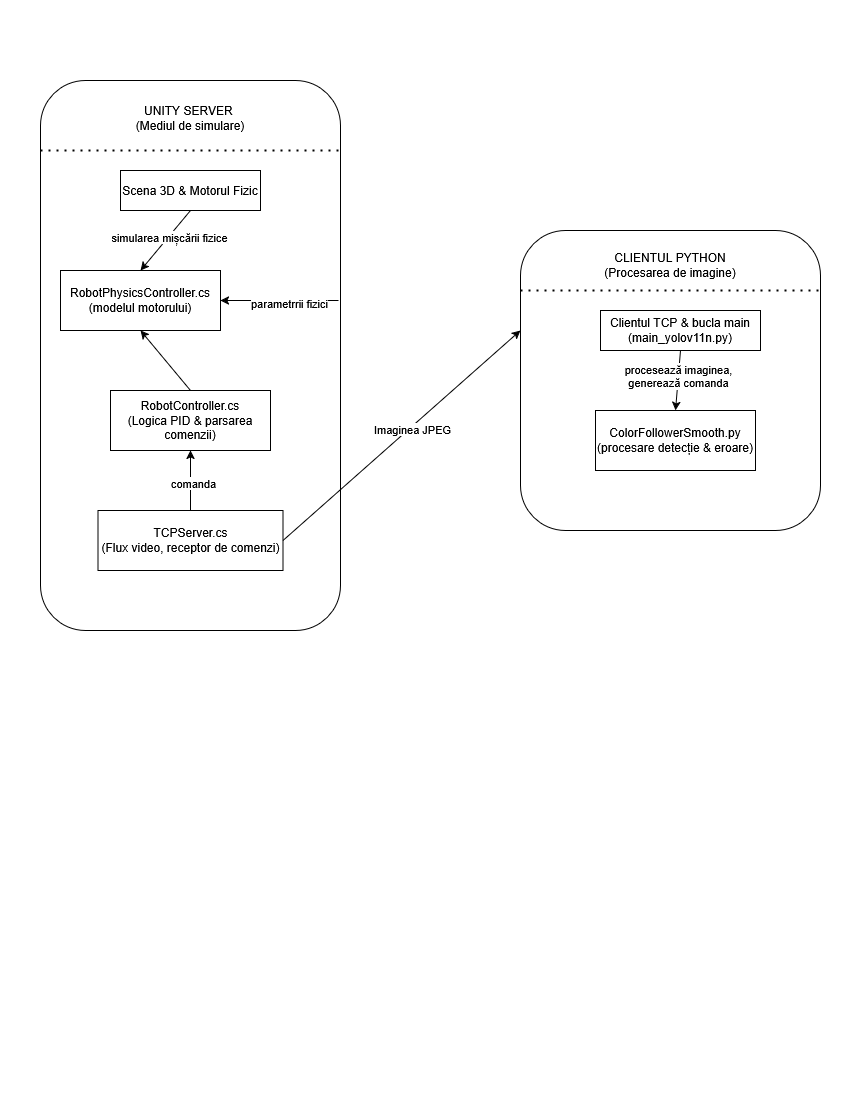

The diagram above was exported from draw.io. Its source (the exported page's mxGraphModel, read from the mxfile embedded in the PNG):
<mxGraphModel dx="1375" dy="751" grid="1" gridSize="10" guides="1" tooltips="1" connect="1" arrows="1" fold="1" page="1" pageScale="1" pageWidth="850" pageHeight="1100" math="0" shadow="0">
  <root>
    <mxCell id="0" />
    <mxCell id="1" parent="0" />
    <mxCell id="JjGBXHkRuJeJ6zgsGcF9-1" value="" style="rounded=1;whiteSpace=wrap;html=1;" vertex="1" parent="1">
      <mxGeometry x="40" y="80" width="300" height="550" as="geometry" />
    </mxCell>
    <mxCell id="JjGBXHkRuJeJ6zgsGcF9-2" value="&lt;div&gt;UNITY SERVER&amp;nbsp;&lt;/div&gt;&lt;div&gt;(Mediul de simulare)&lt;/div&gt;&lt;div&gt;&lt;br&gt;&lt;/div&gt;" style="text;strokeColor=none;align=center;fillColor=none;html=1;verticalAlign=middle;whiteSpace=wrap;rounded=0;" vertex="1" parent="1">
      <mxGeometry x="105" y="110" width="170" height="30" as="geometry" />
    </mxCell>
    <mxCell id="JjGBXHkRuJeJ6zgsGcF9-6" value="Scena 3D &amp;amp; Motorul Fizic" style="rounded=0;whiteSpace=wrap;html=1;" vertex="1" parent="1">
      <mxGeometry x="120" y="170" width="140" height="40" as="geometry" />
    </mxCell>
    <mxCell id="JjGBXHkRuJeJ6zgsGcF9-15" value="&lt;div&gt;RobotPhysicsController.cs&lt;/div&gt;&lt;div&gt;(modelul motorului)&lt;/div&gt;" style="rounded=0;whiteSpace=wrap;html=1;" vertex="1" parent="1">
      <mxGeometry x="60" y="270" width="160" height="60" as="geometry" />
    </mxCell>
    <mxCell id="JjGBXHkRuJeJ6zgsGcF9-16" value="&lt;div&gt;RobotController.cs&lt;/div&gt;&lt;div&gt;(Logica PID &amp;amp; parsarea comenzii)&lt;/div&gt;" style="rounded=0;whiteSpace=wrap;html=1;" vertex="1" parent="1">
      <mxGeometry x="110" y="390" width="160" height="60" as="geometry" />
    </mxCell>
    <mxCell id="JjGBXHkRuJeJ6zgsGcF9-17" value="&lt;div&gt;TCPServer.cs&lt;/div&gt;&lt;div&gt;(Flux video, receptor de comenzi)&lt;/div&gt;" style="rounded=0;whiteSpace=wrap;html=1;" vertex="1" parent="1">
      <mxGeometry x="97.5" y="510" width="185" height="60" as="geometry" />
    </mxCell>
    <mxCell id="JjGBXHkRuJeJ6zgsGcF9-21" value="" style="endArrow=classic;html=1;rounded=0;exitX=0.5;exitY=1;exitDx=0;exitDy=0;entryX=0.5;entryY=0;entryDx=0;entryDy=0;" edge="1" parent="1" source="JjGBXHkRuJeJ6zgsGcF9-6" target="JjGBXHkRuJeJ6zgsGcF9-15">
      <mxGeometry width="50" height="50" relative="1" as="geometry">
        <mxPoint x="170" y="400" as="sourcePoint" />
        <mxPoint x="220" y="350" as="targetPoint" />
      </mxGeometry>
    </mxCell>
    <mxCell id="JjGBXHkRuJeJ6zgsGcF9-22" value="simularea mișcării fizice" style="edgeLabel;html=1;align=center;verticalAlign=middle;resizable=0;points=[];" vertex="1" connectable="0" parent="JjGBXHkRuJeJ6zgsGcF9-21">
      <mxGeometry x="-0.1333" relative="1" as="geometry">
        <mxPoint as="offset" />
      </mxGeometry>
    </mxCell>
    <mxCell id="JjGBXHkRuJeJ6zgsGcF9-23" value="" style="endArrow=classic;html=1;rounded=0;exitX=0.5;exitY=0;exitDx=0;exitDy=0;entryX=0.5;entryY=1;entryDx=0;entryDy=0;" edge="1" parent="1" source="JjGBXHkRuJeJ6zgsGcF9-16" target="JjGBXHkRuJeJ6zgsGcF9-15">
      <mxGeometry width="50" height="50" relative="1" as="geometry">
        <mxPoint x="170" y="400" as="sourcePoint" />
        <mxPoint x="220" y="350" as="targetPoint" />
      </mxGeometry>
    </mxCell>
    <mxCell id="JjGBXHkRuJeJ6zgsGcF9-24" value="" style="endArrow=classic;html=1;rounded=0;exitX=0.5;exitY=0;exitDx=0;exitDy=0;entryX=0.5;entryY=1;entryDx=0;entryDy=0;" edge="1" parent="1" source="JjGBXHkRuJeJ6zgsGcF9-17" target="JjGBXHkRuJeJ6zgsGcF9-16">
      <mxGeometry width="50" height="50" relative="1" as="geometry">
        <mxPoint x="220" y="500" as="sourcePoint" />
        <mxPoint x="220" y="440" as="targetPoint" />
      </mxGeometry>
    </mxCell>
    <mxCell id="JjGBXHkRuJeJ6zgsGcF9-25" value="comanda" style="edgeLabel;html=1;align=center;verticalAlign=middle;resizable=0;points=[];" vertex="1" connectable="0" parent="JjGBXHkRuJeJ6zgsGcF9-24">
      <mxGeometry x="-0.0667" y="-2" relative="1" as="geometry">
        <mxPoint as="offset" />
      </mxGeometry>
    </mxCell>
    <mxCell id="JjGBXHkRuJeJ6zgsGcF9-26" value="" style="endArrow=classic;html=1;rounded=0;entryX=1;entryY=0.5;entryDx=0;entryDy=0;" edge="1" parent="1" target="JjGBXHkRuJeJ6zgsGcF9-15">
      <mxGeometry width="50" height="50" relative="1" as="geometry">
        <mxPoint x="338" y="300" as="sourcePoint" />
        <mxPoint x="280" y="350" as="targetPoint" />
      </mxGeometry>
    </mxCell>
    <mxCell id="JjGBXHkRuJeJ6zgsGcF9-27" value="parametrrii fizici" style="edgeLabel;html=1;align=center;verticalAlign=middle;resizable=0;points=[];" vertex="1" connectable="0" parent="JjGBXHkRuJeJ6zgsGcF9-26">
      <mxGeometry x="-0.1471" y="2" relative="1" as="geometry">
        <mxPoint as="offset" />
      </mxGeometry>
    </mxCell>
    <mxCell id="JjGBXHkRuJeJ6zgsGcF9-28" value="" style="endArrow=none;dashed=1;html=1;dashPattern=1 3;strokeWidth=2;rounded=0;" edge="1" parent="1">
      <mxGeometry width="50" height="50" relative="1" as="geometry">
        <mxPoint x="40" y="150" as="sourcePoint" />
        <mxPoint x="340" y="150" as="targetPoint" />
      </mxGeometry>
    </mxCell>
    <mxCell id="JjGBXHkRuJeJ6zgsGcF9-43" value="" style="rounded=1;whiteSpace=wrap;html=1;" vertex="1" parent="1">
      <mxGeometry x="520" y="230" width="300" height="300" as="geometry" />
    </mxCell>
    <mxCell id="JjGBXHkRuJeJ6zgsGcF9-44" value="&lt;div&gt;CLIENTUL PYTHON&lt;/div&gt;&lt;div&gt;(Procesarea de imagine)&lt;/div&gt;" style="text;strokeColor=none;align=center;fillColor=none;html=1;verticalAlign=middle;whiteSpace=wrap;rounded=0;" vertex="1" parent="1">
      <mxGeometry x="585" y="250" width="170" height="30" as="geometry" />
    </mxCell>
    <mxCell id="JjGBXHkRuJeJ6zgsGcF9-45" value="&lt;div&gt;Clientul TCP &amp;amp; bucla main&lt;/div&gt;(main_yolov11n.py)" style="rounded=0;whiteSpace=wrap;html=1;" vertex="1" parent="1">
      <mxGeometry x="600" y="310" width="160" height="40" as="geometry" />
    </mxCell>
    <mxCell id="JjGBXHkRuJeJ6zgsGcF9-46" value="&lt;div&gt;ColorFollowerSmooth.py&lt;/div&gt;&lt;div&gt;(procesare detecție &amp;amp; eroare)&lt;/div&gt;" style="rounded=0;whiteSpace=wrap;html=1;" vertex="1" parent="1">
      <mxGeometry x="595" y="410" width="160" height="60" as="geometry" />
    </mxCell>
    <mxCell id="JjGBXHkRuJeJ6zgsGcF9-49" value="" style="endArrow=classic;html=1;rounded=0;exitX=0.5;exitY=1;exitDx=0;exitDy=0;entryX=0.5;entryY=0;entryDx=0;entryDy=0;" edge="1" parent="1" source="JjGBXHkRuJeJ6zgsGcF9-45" target="JjGBXHkRuJeJ6zgsGcF9-46">
      <mxGeometry width="50" height="50" relative="1" as="geometry">
        <mxPoint x="650" y="540" as="sourcePoint" />
        <mxPoint x="700" y="490" as="targetPoint" />
      </mxGeometry>
    </mxCell>
    <mxCell id="JjGBXHkRuJeJ6zgsGcF9-50" value="&lt;div&gt;procesează imaginea,&lt;/div&gt;&lt;div&gt;generează comanda&lt;/div&gt;" style="edgeLabel;html=1;align=center;verticalAlign=middle;resizable=0;points=[];" vertex="1" connectable="0" parent="JjGBXHkRuJeJ6zgsGcF9-49">
      <mxGeometry x="-0.1333" relative="1" as="geometry">
        <mxPoint as="offset" />
      </mxGeometry>
    </mxCell>
    <mxCell id="JjGBXHkRuJeJ6zgsGcF9-56" value="" style="endArrow=none;dashed=1;html=1;dashPattern=1 3;strokeWidth=2;rounded=0;" edge="1" parent="1">
      <mxGeometry width="50" height="50" relative="1" as="geometry">
        <mxPoint x="520" y="290" as="sourcePoint" />
        <mxPoint x="820" y="290" as="targetPoint" />
      </mxGeometry>
    </mxCell>
    <mxCell id="JjGBXHkRuJeJ6zgsGcF9-57" value="" style="endArrow=classic;html=1;rounded=0;entryX=0;entryY=0.333;entryDx=0;entryDy=0;entryPerimeter=0;exitX=1;exitY=0.5;exitDx=0;exitDy=0;" edge="1" parent="1" source="JjGBXHkRuJeJ6zgsGcF9-17" target="JjGBXHkRuJeJ6zgsGcF9-43">
      <mxGeometry width="50" height="50" relative="1" as="geometry">
        <mxPoint x="450" y="480" as="sourcePoint" />
        <mxPoint x="480" y="430" as="targetPoint" />
      </mxGeometry>
    </mxCell>
    <mxCell id="JjGBXHkRuJeJ6zgsGcF9-58" value="Imaginea JPEG" style="edgeLabel;html=1;align=center;verticalAlign=middle;resizable=0;points=[];" vertex="1" connectable="0" parent="JjGBXHkRuJeJ6zgsGcF9-57">
      <mxGeometry x="0.0751" y="-1" relative="1" as="geometry">
        <mxPoint x="1" as="offset" />
      </mxGeometry>
    </mxCell>
  </root>
</mxGraphModel>